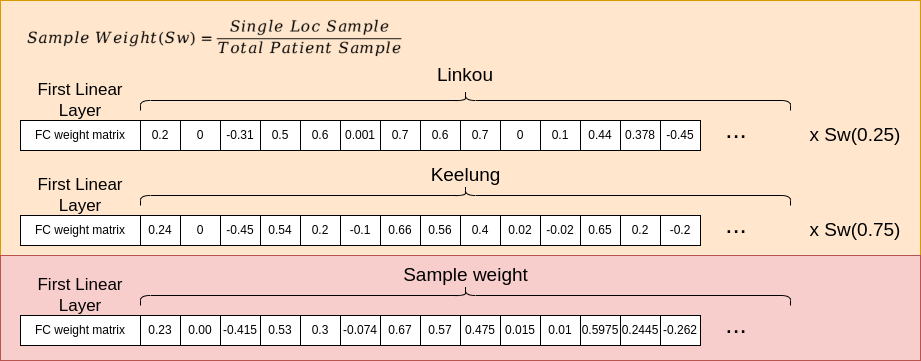

The diagram above was exported from draw.io. Its source (the exported page's mxGraphModel, read from the mxfile embedded in the PNG):
<mxGraphModel dx="1422" dy="758" grid="1" gridSize="10" guides="1" tooltips="1" connect="1" arrows="1" fold="1" page="1" pageScale="1" pageWidth="1169" pageHeight="800" math="0" shadow="0">
  <root>
    <mxCell id="efryH9Rr0DunoNT0MZ6F-0" />
    <mxCell id="efryH9Rr0DunoNT0MZ6F-1" parent="efryH9Rr0DunoNT0MZ6F-0" />
    <mxCell id="VHHPRkSF3eX-l3MuauVT-0" value="" style="rounded=0;whiteSpace=wrap;html=1;fontSize=19;fillColor=#ffe6cc;strokeColor=#d79b00;" vertex="1" parent="efryH9Rr0DunoNT0MZ6F-1">
      <mxGeometry x="10" y="15" width="920" height="255" as="geometry" />
    </mxCell>
    <mxCell id="VHHPRkSF3eX-l3MuauVT-1" value="FC weight matrix" style="rounded=0;whiteSpace=wrap;html=1;" vertex="1" parent="efryH9Rr0DunoNT0MZ6F-1">
      <mxGeometry x="30" y="135" width="120" height="30" as="geometry" />
    </mxCell>
    <mxCell id="VHHPRkSF3eX-l3MuauVT-2" value="" style="shape=curlyBracket;whiteSpace=wrap;html=1;rounded=1;fontSize=26;rotation=90;" vertex="1" parent="efryH9Rr0DunoNT0MZ6F-1">
      <mxGeometry x="465" y="-210" width="20" height="650" as="geometry" />
    </mxCell>
    <mxCell id="VHHPRkSF3eX-l3MuauVT-3" value="Linkou" style="text;html=1;strokeColor=none;fillColor=none;align=center;verticalAlign=middle;whiteSpace=wrap;rounded=0;fontSize=19;" vertex="1" parent="efryH9Rr0DunoNT0MZ6F-1">
      <mxGeometry x="385" y="75" width="180" height="30" as="geometry" />
    </mxCell>
    <mxCell id="VHHPRkSF3eX-l3MuauVT-4" value="FC weight matrix" style="rounded=0;whiteSpace=wrap;html=1;" vertex="1" parent="efryH9Rr0DunoNT0MZ6F-1">
      <mxGeometry x="30" y="230" width="120" height="30" as="geometry" />
    </mxCell>
    <mxCell id="VHHPRkSF3eX-l3MuauVT-5" value="0.24" style="rounded=0;whiteSpace=wrap;html=1;" vertex="1" parent="efryH9Rr0DunoNT0MZ6F-1">
      <mxGeometry x="150" y="230" width="40" height="30" as="geometry" />
    </mxCell>
    <mxCell id="VHHPRkSF3eX-l3MuauVT-6" value="..." style="text;html=1;strokeColor=none;fillColor=none;align=center;verticalAlign=middle;whiteSpace=wrap;rounded=0;fontSize=26;" vertex="1" parent="efryH9Rr0DunoNT0MZ6F-1">
      <mxGeometry x="716" y="234" width="60" height="10" as="geometry" />
    </mxCell>
    <mxCell id="VHHPRkSF3eX-l3MuauVT-7" value="" style="shape=curlyBracket;whiteSpace=wrap;html=1;rounded=1;fontSize=26;rotation=90;" vertex="1" parent="efryH9Rr0DunoNT0MZ6F-1">
      <mxGeometry x="465" y="-115" width="20" height="650" as="geometry" />
    </mxCell>
    <mxCell id="VHHPRkSF3eX-l3MuauVT-8" value="Keelung" style="text;html=1;strokeColor=none;fillColor=none;align=center;verticalAlign=middle;whiteSpace=wrap;rounded=0;fontSize=19;" vertex="1" parent="efryH9Rr0DunoNT0MZ6F-1">
      <mxGeometry x="352.5" y="175" width="245" height="30" as="geometry" />
    </mxCell>
    <mxCell id="VHHPRkSF3eX-l3MuauVT-9" value="0" style="rounded=0;whiteSpace=wrap;html=1;" vertex="1" parent="efryH9Rr0DunoNT0MZ6F-1">
      <mxGeometry x="190" y="230" width="40" height="30" as="geometry" />
    </mxCell>
    <mxCell id="VHHPRkSF3eX-l3MuauVT-10" value="-0.45" style="rounded=0;whiteSpace=wrap;html=1;" vertex="1" parent="efryH9Rr0DunoNT0MZ6F-1">
      <mxGeometry x="230" y="230" width="40" height="30" as="geometry" />
    </mxCell>
    <mxCell id="VHHPRkSF3eX-l3MuauVT-11" value="0.54" style="rounded=0;whiteSpace=wrap;html=1;" vertex="1" parent="efryH9Rr0DunoNT0MZ6F-1">
      <mxGeometry x="270" y="230" width="40" height="30" as="geometry" />
    </mxCell>
    <mxCell id="VHHPRkSF3eX-l3MuauVT-12" value="0.2" style="rounded=0;whiteSpace=wrap;html=1;" vertex="1" parent="efryH9Rr0DunoNT0MZ6F-1">
      <mxGeometry x="310" y="230" width="40" height="30" as="geometry" />
    </mxCell>
    <mxCell id="VHHPRkSF3eX-l3MuauVT-13" value="-0.1" style="rounded=0;whiteSpace=wrap;html=1;" vertex="1" parent="efryH9Rr0DunoNT0MZ6F-1">
      <mxGeometry x="350" y="230" width="40" height="30" as="geometry" />
    </mxCell>
    <mxCell id="VHHPRkSF3eX-l3MuauVT-14" value="0.66" style="rounded=0;whiteSpace=wrap;html=1;" vertex="1" parent="efryH9Rr0DunoNT0MZ6F-1">
      <mxGeometry x="390" y="230" width="40" height="30" as="geometry" />
    </mxCell>
    <mxCell id="VHHPRkSF3eX-l3MuauVT-15" value="0.56" style="rounded=0;whiteSpace=wrap;html=1;" vertex="1" parent="efryH9Rr0DunoNT0MZ6F-1">
      <mxGeometry x="430" y="230" width="40" height="30" as="geometry" />
    </mxCell>
    <mxCell id="VHHPRkSF3eX-l3MuauVT-16" value="0.4" style="rounded=0;whiteSpace=wrap;html=1;" vertex="1" parent="efryH9Rr0DunoNT0MZ6F-1">
      <mxGeometry x="470" y="230" width="40" height="30" as="geometry" />
    </mxCell>
    <mxCell id="VHHPRkSF3eX-l3MuauVT-17" value="0.02" style="rounded=0;whiteSpace=wrap;html=1;" vertex="1" parent="efryH9Rr0DunoNT0MZ6F-1">
      <mxGeometry x="510" y="230" width="40" height="30" as="geometry" />
    </mxCell>
    <mxCell id="VHHPRkSF3eX-l3MuauVT-18" value="-0.02" style="rounded=0;whiteSpace=wrap;html=1;" vertex="1" parent="efryH9Rr0DunoNT0MZ6F-1">
      <mxGeometry x="550" y="230" width="40" height="30" as="geometry" />
    </mxCell>
    <mxCell id="VHHPRkSF3eX-l3MuauVT-19" value="0.65" style="rounded=0;whiteSpace=wrap;html=1;" vertex="1" parent="efryH9Rr0DunoNT0MZ6F-1">
      <mxGeometry x="590" y="230" width="40" height="30" as="geometry" />
    </mxCell>
    <mxCell id="VHHPRkSF3eX-l3MuauVT-20" value="0.2" style="rounded=0;whiteSpace=wrap;html=1;" vertex="1" parent="efryH9Rr0DunoNT0MZ6F-1">
      <mxGeometry x="630" y="230" width="40" height="30" as="geometry" />
    </mxCell>
    <mxCell id="VHHPRkSF3eX-l3MuauVT-21" value="-0.2" style="rounded=0;whiteSpace=wrap;html=1;" vertex="1" parent="efryH9Rr0DunoNT0MZ6F-1">
      <mxGeometry x="670" y="230" width="40" height="30" as="geometry" />
    </mxCell>
    <mxCell id="VHHPRkSF3eX-l3MuauVT-22" value="First Linear Layer" style="text;html=1;strokeColor=none;fillColor=none;align=center;verticalAlign=middle;whiteSpace=wrap;rounded=0;fontSize=17;" vertex="1" parent="efryH9Rr0DunoNT0MZ6F-1">
      <mxGeometry x="30" y="100" width="120" height="30" as="geometry" />
    </mxCell>
    <mxCell id="VHHPRkSF3eX-l3MuauVT-23" value="First Linear Layer" style="text;html=1;strokeColor=none;fillColor=none;align=center;verticalAlign=middle;whiteSpace=wrap;rounded=0;fontSize=17;" vertex="1" parent="efryH9Rr0DunoNT0MZ6F-1">
      <mxGeometry x="30" y="195" width="120" height="30" as="geometry" />
    </mxCell>
    <mxCell id="VHHPRkSF3eX-l3MuauVT-24" value="0.2" style="rounded=0;whiteSpace=wrap;html=1;" vertex="1" parent="efryH9Rr0DunoNT0MZ6F-1">
      <mxGeometry x="150" y="135" width="40" height="30" as="geometry" />
    </mxCell>
    <mxCell id="VHHPRkSF3eX-l3MuauVT-25" value="..." style="text;html=1;strokeColor=none;fillColor=none;align=center;verticalAlign=middle;whiteSpace=wrap;rounded=0;fontSize=26;" vertex="1" parent="efryH9Rr0DunoNT0MZ6F-1">
      <mxGeometry x="716" y="139" width="60" height="10" as="geometry" />
    </mxCell>
    <mxCell id="VHHPRkSF3eX-l3MuauVT-26" value="0" style="rounded=0;whiteSpace=wrap;html=1;" vertex="1" parent="efryH9Rr0DunoNT0MZ6F-1">
      <mxGeometry x="190" y="135" width="40" height="30" as="geometry" />
    </mxCell>
    <mxCell id="VHHPRkSF3eX-l3MuauVT-27" value="-0.31" style="rounded=0;whiteSpace=wrap;html=1;" vertex="1" parent="efryH9Rr0DunoNT0MZ6F-1">
      <mxGeometry x="230" y="135" width="40" height="30" as="geometry" />
    </mxCell>
    <mxCell id="VHHPRkSF3eX-l3MuauVT-28" value="0.5" style="rounded=0;whiteSpace=wrap;html=1;" vertex="1" parent="efryH9Rr0DunoNT0MZ6F-1">
      <mxGeometry x="270" y="135" width="40" height="30" as="geometry" />
    </mxCell>
    <mxCell id="VHHPRkSF3eX-l3MuauVT-29" value="0.6" style="rounded=0;whiteSpace=wrap;html=1;" vertex="1" parent="efryH9Rr0DunoNT0MZ6F-1">
      <mxGeometry x="310" y="135" width="40" height="30" as="geometry" />
    </mxCell>
    <mxCell id="VHHPRkSF3eX-l3MuauVT-30" value="0.001" style="rounded=0;whiteSpace=wrap;html=1;" vertex="1" parent="efryH9Rr0DunoNT0MZ6F-1">
      <mxGeometry x="350" y="135" width="40" height="30" as="geometry" />
    </mxCell>
    <mxCell id="VHHPRkSF3eX-l3MuauVT-31" value="0.7" style="rounded=0;whiteSpace=wrap;html=1;" vertex="1" parent="efryH9Rr0DunoNT0MZ6F-1">
      <mxGeometry x="390" y="135" width="40" height="30" as="geometry" />
    </mxCell>
    <mxCell id="VHHPRkSF3eX-l3MuauVT-32" value="0.6" style="rounded=0;whiteSpace=wrap;html=1;" vertex="1" parent="efryH9Rr0DunoNT0MZ6F-1">
      <mxGeometry x="430" y="135" width="40" height="30" as="geometry" />
    </mxCell>
    <mxCell id="VHHPRkSF3eX-l3MuauVT-33" value="0.7" style="rounded=0;whiteSpace=wrap;html=1;" vertex="1" parent="efryH9Rr0DunoNT0MZ6F-1">
      <mxGeometry x="470" y="135" width="40" height="30" as="geometry" />
    </mxCell>
    <mxCell id="VHHPRkSF3eX-l3MuauVT-34" value="0" style="rounded=0;whiteSpace=wrap;html=1;" vertex="1" parent="efryH9Rr0DunoNT0MZ6F-1">
      <mxGeometry x="510" y="135" width="40" height="30" as="geometry" />
    </mxCell>
    <mxCell id="VHHPRkSF3eX-l3MuauVT-35" value="0.1" style="rounded=0;whiteSpace=wrap;html=1;" vertex="1" parent="efryH9Rr0DunoNT0MZ6F-1">
      <mxGeometry x="550" y="135" width="40" height="30" as="geometry" />
    </mxCell>
    <mxCell id="VHHPRkSF3eX-l3MuauVT-36" value="0.44" style="rounded=0;whiteSpace=wrap;html=1;" vertex="1" parent="efryH9Rr0DunoNT0MZ6F-1">
      <mxGeometry x="590" y="135" width="40" height="30" as="geometry" />
    </mxCell>
    <mxCell id="VHHPRkSF3eX-l3MuauVT-37" value="0.378" style="rounded=0;whiteSpace=wrap;html=1;" vertex="1" parent="efryH9Rr0DunoNT0MZ6F-1">
      <mxGeometry x="630" y="135" width="40" height="30" as="geometry" />
    </mxCell>
    <mxCell id="VHHPRkSF3eX-l3MuauVT-38" value="-0.45" style="rounded=0;whiteSpace=wrap;html=1;" vertex="1" parent="efryH9Rr0DunoNT0MZ6F-1">
      <mxGeometry x="670" y="135" width="40" height="30" as="geometry" />
    </mxCell>
    <mxCell id="VHHPRkSF3eX-l3MuauVT-39" value="" style="rounded=0;whiteSpace=wrap;html=1;fillColor=#f8cecc;strokeColor=#b85450;" vertex="1" parent="efryH9Rr0DunoNT0MZ6F-1">
      <mxGeometry x="10" y="270" width="920" height="105" as="geometry" />
    </mxCell>
    <mxCell id="VHHPRkSF3eX-l3MuauVT-40" value="FC weight matrix" style="rounded=0;whiteSpace=wrap;html=1;" vertex="1" parent="efryH9Rr0DunoNT0MZ6F-1">
      <mxGeometry x="30" y="330" width="120" height="30" as="geometry" />
    </mxCell>
    <mxCell id="VHHPRkSF3eX-l3MuauVT-41" value="0.23" style="rounded=0;whiteSpace=wrap;html=1;" vertex="1" parent="efryH9Rr0DunoNT0MZ6F-1">
      <mxGeometry x="150" y="330" width="40" height="30" as="geometry" />
    </mxCell>
    <mxCell id="VHHPRkSF3eX-l3MuauVT-42" value="..." style="text;html=1;strokeColor=none;fillColor=none;align=center;verticalAlign=middle;whiteSpace=wrap;rounded=0;fontSize=26;" vertex="1" parent="efryH9Rr0DunoNT0MZ6F-1">
      <mxGeometry x="716" y="334" width="60" height="10" as="geometry" />
    </mxCell>
    <mxCell id="VHHPRkSF3eX-l3MuauVT-43" value="" style="shape=curlyBracket;whiteSpace=wrap;html=1;rounded=1;fontSize=26;rotation=90;" vertex="1" parent="efryH9Rr0DunoNT0MZ6F-1">
      <mxGeometry x="465" y="-15" width="20" height="650" as="geometry" />
    </mxCell>
    <mxCell id="VHHPRkSF3eX-l3MuauVT-44" value="Sample weight" style="text;html=1;strokeColor=none;fillColor=none;align=center;verticalAlign=middle;whiteSpace=wrap;rounded=0;fontSize=19;" vertex="1" parent="efryH9Rr0DunoNT0MZ6F-1">
      <mxGeometry x="352.5" y="275" width="245" height="30" as="geometry" />
    </mxCell>
    <mxCell id="VHHPRkSF3eX-l3MuauVT-45" value="0.00" style="rounded=0;whiteSpace=wrap;html=1;" vertex="1" parent="efryH9Rr0DunoNT0MZ6F-1">
      <mxGeometry x="190" y="330" width="40" height="30" as="geometry" />
    </mxCell>
    <mxCell id="VHHPRkSF3eX-l3MuauVT-46" value="-0.415" style="rounded=0;whiteSpace=wrap;html=1;" vertex="1" parent="efryH9Rr0DunoNT0MZ6F-1">
      <mxGeometry x="230" y="330" width="40" height="30" as="geometry" />
    </mxCell>
    <mxCell id="VHHPRkSF3eX-l3MuauVT-47" value="0.53" style="rounded=0;whiteSpace=wrap;html=1;" vertex="1" parent="efryH9Rr0DunoNT0MZ6F-1">
      <mxGeometry x="270" y="330" width="40" height="30" as="geometry" />
    </mxCell>
    <mxCell id="VHHPRkSF3eX-l3MuauVT-48" value="0.3" style="rounded=0;whiteSpace=wrap;html=1;" vertex="1" parent="efryH9Rr0DunoNT0MZ6F-1">
      <mxGeometry x="310" y="330" width="40" height="30" as="geometry" />
    </mxCell>
    <mxCell id="VHHPRkSF3eX-l3MuauVT-49" value="-0.074" style="rounded=0;whiteSpace=wrap;html=1;" vertex="1" parent="efryH9Rr0DunoNT0MZ6F-1">
      <mxGeometry x="350" y="330" width="40" height="30" as="geometry" />
    </mxCell>
    <mxCell id="VHHPRkSF3eX-l3MuauVT-50" value="0.67" style="rounded=0;whiteSpace=wrap;html=1;" vertex="1" parent="efryH9Rr0DunoNT0MZ6F-1">
      <mxGeometry x="390" y="330" width="40" height="30" as="geometry" />
    </mxCell>
    <mxCell id="VHHPRkSF3eX-l3MuauVT-51" value="0.57" style="rounded=0;whiteSpace=wrap;html=1;" vertex="1" parent="efryH9Rr0DunoNT0MZ6F-1">
      <mxGeometry x="430" y="330" width="40" height="30" as="geometry" />
    </mxCell>
    <mxCell id="VHHPRkSF3eX-l3MuauVT-52" value="0.475" style="rounded=0;whiteSpace=wrap;html=1;" vertex="1" parent="efryH9Rr0DunoNT0MZ6F-1">
      <mxGeometry x="470" y="330" width="40" height="30" as="geometry" />
    </mxCell>
    <mxCell id="VHHPRkSF3eX-l3MuauVT-53" value="0.015" style="rounded=0;whiteSpace=wrap;html=1;" vertex="1" parent="efryH9Rr0DunoNT0MZ6F-1">
      <mxGeometry x="510" y="330" width="40" height="30" as="geometry" />
    </mxCell>
    <mxCell id="VHHPRkSF3eX-l3MuauVT-54" value="0.01" style="rounded=0;whiteSpace=wrap;html=1;" vertex="1" parent="efryH9Rr0DunoNT0MZ6F-1">
      <mxGeometry x="550" y="330" width="40" height="30" as="geometry" />
    </mxCell>
    <mxCell id="VHHPRkSF3eX-l3MuauVT-55" value="0.5975" style="rounded=0;whiteSpace=wrap;html=1;" vertex="1" parent="efryH9Rr0DunoNT0MZ6F-1">
      <mxGeometry x="590" y="330" width="40" height="30" as="geometry" />
    </mxCell>
    <mxCell id="VHHPRkSF3eX-l3MuauVT-56" value="0.2445" style="rounded=0;whiteSpace=wrap;html=1;" vertex="1" parent="efryH9Rr0DunoNT0MZ6F-1">
      <mxGeometry x="630" y="330" width="40" height="30" as="geometry" />
    </mxCell>
    <mxCell id="VHHPRkSF3eX-l3MuauVT-57" value="-0.262" style="rounded=0;whiteSpace=wrap;html=1;" vertex="1" parent="efryH9Rr0DunoNT0MZ6F-1">
      <mxGeometry x="670" y="330" width="40" height="30" as="geometry" />
    </mxCell>
    <mxCell id="VHHPRkSF3eX-l3MuauVT-58" value="First Linear Layer" style="text;html=1;strokeColor=none;fillColor=none;align=center;verticalAlign=middle;whiteSpace=wrap;rounded=0;fontSize=17;" vertex="1" parent="efryH9Rr0DunoNT0MZ6F-1">
      <mxGeometry x="30" y="295" width="120" height="30" as="geometry" />
    </mxCell>
    <mxCell id="VHHPRkSF3eX-l3MuauVT-61" value="x Sw(0.25)" style="text;html=1;strokeColor=none;fillColor=none;align=center;verticalAlign=middle;whiteSpace=wrap;rounded=0;fontSize=19;" vertex="1" parent="efryH9Rr0DunoNT0MZ6F-1">
      <mxGeometry x="800" y="135" width="130" height="29" as="geometry" />
    </mxCell>
    <mxCell id="VHHPRkSF3eX-l3MuauVT-62" value="x Sw(0.75)" style="text;html=1;strokeColor=none;fillColor=none;align=center;verticalAlign=middle;whiteSpace=wrap;rounded=0;fontSize=19;" vertex="1" parent="efryH9Rr0DunoNT0MZ6F-1">
      <mxGeometry x="800" y="230" width="130" height="29" as="geometry" />
    </mxCell>
    <mxCell id="VHHPRkSF3eX-l3MuauVT-64" value="" style="shape=image;verticalLabelPosition=bottom;labelBackgroundColor=#ffffff;verticalAlign=top;aspect=fixed;imageAspect=0;image=data:image/png,(base64 omitted: 17356 chars);" vertex="1" parent="efryH9Rr0DunoNT0MZ6F-1">
      <mxGeometry x="30" y="30" width="387.89" height="45" as="geometry" />
    </mxCell>
  </root>
</mxGraphModel>